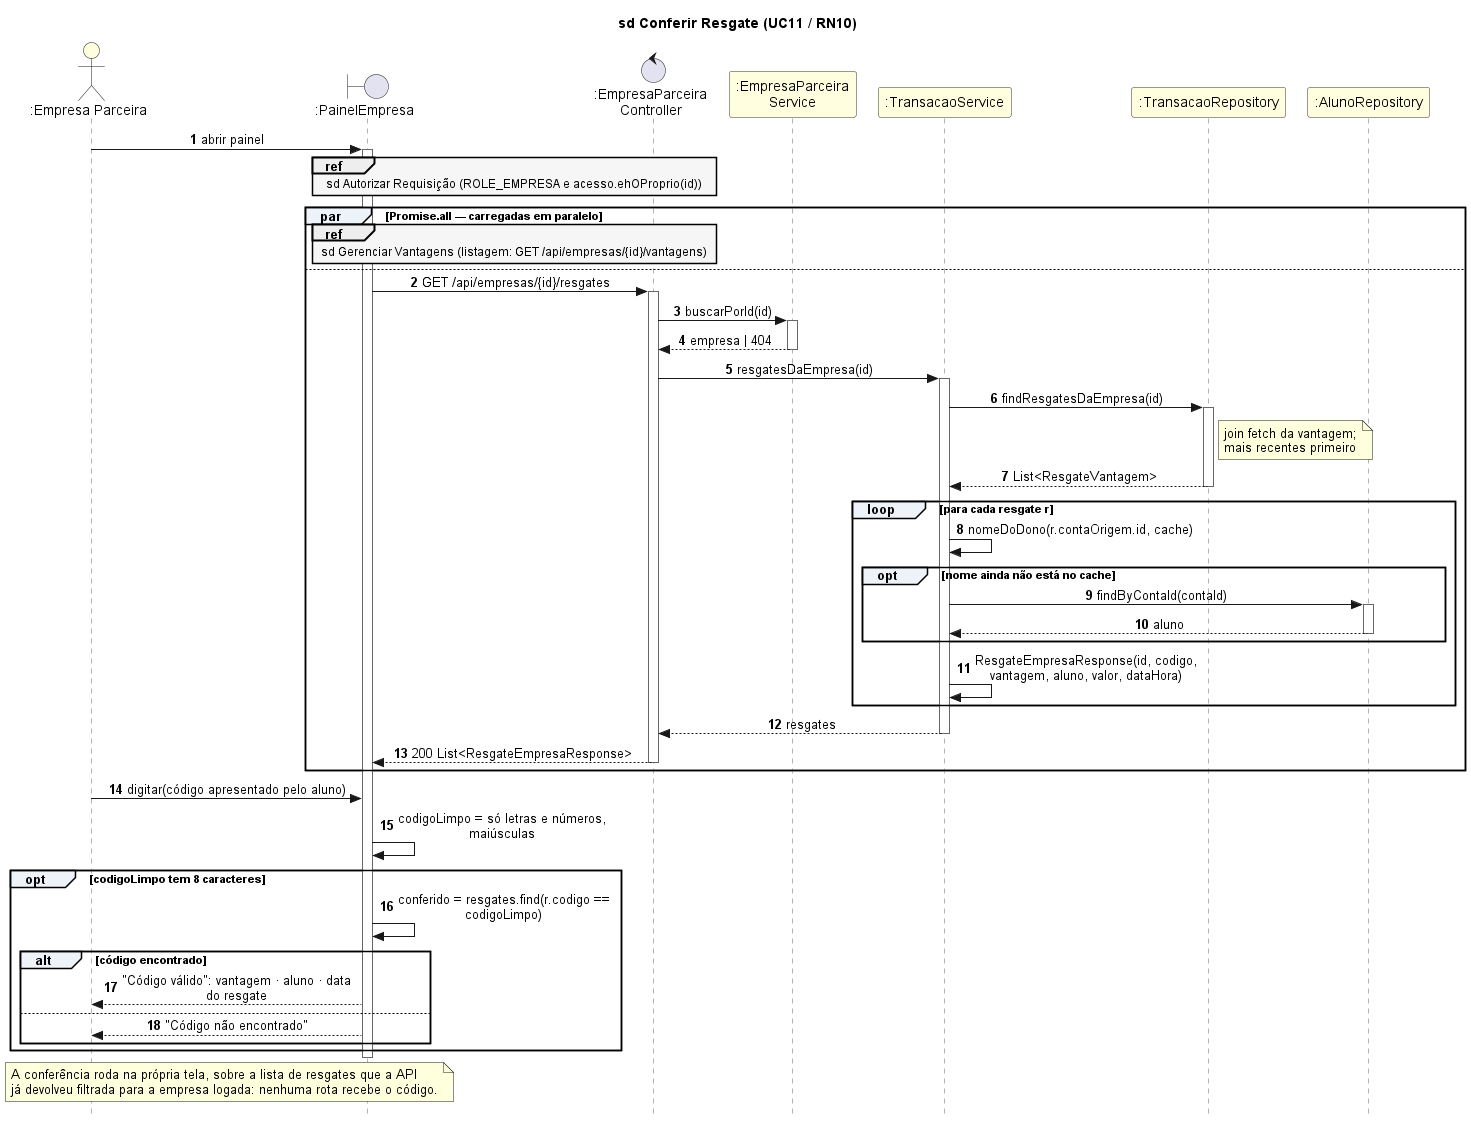

The diagram above was rendered by PlantUML. Its source (embedded in the PNG):
@startuml sd11-conferir-resgate
!include _estilo.iuml
title sd Conferir Resgate (UC11 / RN10)

actor ":Empresa Parceira" as U
boundary ":PainelEmpresa" as V
control ":EmpresaParceira\nController" as C
participant ":EmpresaParceira\nService" as ES
participant ":TransacaoService" as S
participant ":TransacaoRepository" as TR
participant ":AlunoRepository" as AR

U -> V : abrir painel
activate V
ref over V, C : sd Autorizar Requisição (ROLE_EMPRESA e acesso.ehOProprio(id))
par Promise.all — carregadas em paralelo
  ref over V, C : sd Gerenciar Vantagens (listagem: GET /api/empresas/{id}/vantagens)
else
  V -> C : GET /api/empresas/{id}/resgates
  activate C
  C -> ES : buscarPorId(id)
  activate ES
  ES --> C : empresa | 404
  deactivate ES
  C -> S : resgatesDaEmpresa(id)
  activate S
  S -> TR : findResgatesDaEmpresa(id)
  activate TR
  note right of TR : join fetch da vantagem;\nmais recentes primeiro
  TR --> S : List<ResgateVantagem>
  deactivate TR
  loop para cada resgate r
    S -> S : nomeDoDono(r.contaOrigem.id, cache)
    opt nome ainda não está no cache
      S -> AR : findByContaId(contaId)
      activate AR
      AR --> S : aluno
      deactivate AR
    end
    S -> S : ResgateEmpresaResponse(id, codigo, vantagem, aluno, valor, dataHora)
  end
  S --> C : resgates
  deactivate S
  C --> V : 200 List<ResgateEmpresaResponse>
  deactivate C
end

U -> V : digitar(código apresentado pelo aluno)
V -> V : codigoLimpo = só letras e números, maiúsculas
opt codigoLimpo tem 8 caracteres
  V -> V : conferido = resgates.find(r.codigo == codigoLimpo)
  alt código encontrado
    V --> U : "Código válido": vantagem · aluno · data do resgate
  else
    V --> U : "Código não encontrado"
  end
end
deactivate V
note over U, V : A conferência roda na própria tela, sobre a lista de resgates que a API\njá devolveu filtrada para a empresa logada: nenhuma rota recebe o código.
@enduml